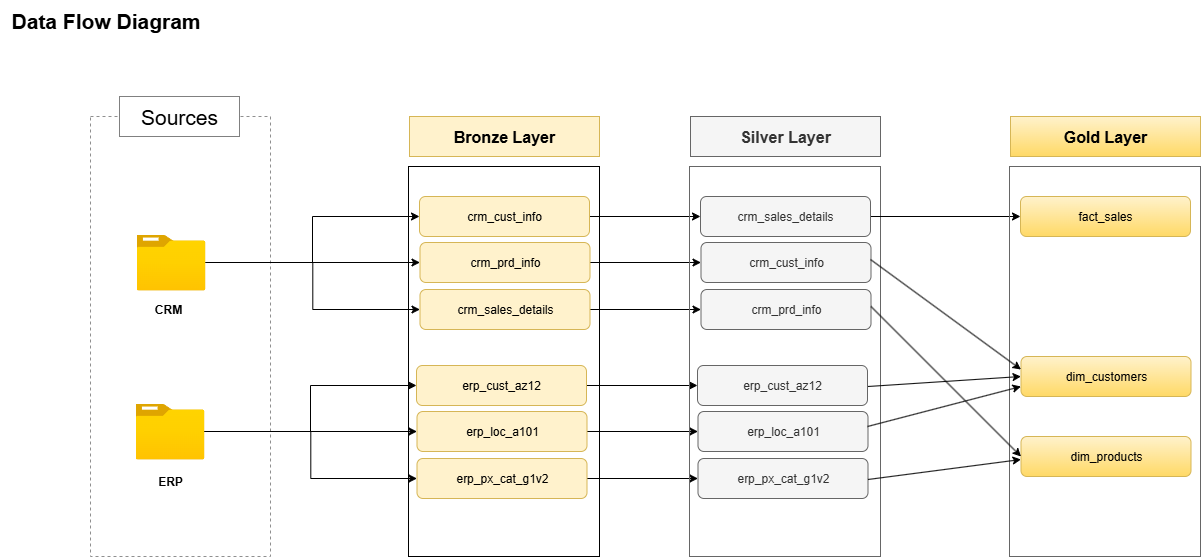

The diagram above was exported from draw.io. Its source (the exported page's mxGraphModel, read from the mxfile embedded in the PNG):
<mxGraphModel dx="1042" dy="527" grid="1" gridSize="10" guides="1" tooltips="1" connect="1" arrows="1" fold="1" page="1" pageScale="1" pageWidth="850" pageHeight="1100" background="#ffffff" math="0" shadow="0">
  <root>
    <mxCell id="0" />
    <mxCell id="1" parent="0" />
    <mxCell id="n2PGhs3mNnaXm8EmnP3A-2" value="" style="rounded=0;whiteSpace=wrap;html=1;fillColor=none;dashed=1;strokeColor=#8F8F8F;fontColor=#B2B2B2;" parent="1" vertex="1">
      <mxGeometry x="121" y="200" width="180" height="440" as="geometry" />
    </mxCell>
    <mxCell id="n2PGhs3mNnaXm8EmnP3A-3" value="&lt;font style=&quot;font-size: 21px;&quot;&gt;Sources&lt;/font&gt;" style="rounded=0;whiteSpace=wrap;html=1;dashed=1;fontSize=24;dashPattern=1 1;" parent="1" vertex="1">
      <mxGeometry x="150" y="180" width="120" height="40" as="geometry" />
    </mxCell>
    <mxCell id="n2PGhs3mNnaXm8EmnP3A-23" style="edgeStyle=orthogonalEdgeStyle;rounded=0;orthogonalLoop=1;jettySize=auto;html=1;entryX=0;entryY=0.5;entryDx=0;entryDy=0;" parent="1" source="n2PGhs3mNnaXm8EmnP3A-4" target="n2PGhs3mNnaXm8EmnP3A-21" edge="1">
      <mxGeometry relative="1" as="geometry" />
    </mxCell>
    <mxCell id="n2PGhs3mNnaXm8EmnP3A-24" style="edgeStyle=orthogonalEdgeStyle;rounded=0;orthogonalLoop=1;jettySize=auto;html=1;entryX=0;entryY=0.5;entryDx=0;entryDy=0;" parent="1" source="n2PGhs3mNnaXm8EmnP3A-4" target="n2PGhs3mNnaXm8EmnP3A-22" edge="1">
      <mxGeometry relative="1" as="geometry" />
    </mxCell>
    <mxCell id="n2PGhs3mNnaXm8EmnP3A-25" style="edgeStyle=orthogonalEdgeStyle;rounded=0;orthogonalLoop=1;jettySize=auto;html=1;" parent="1" source="n2PGhs3mNnaXm8EmnP3A-4" target="n2PGhs3mNnaXm8EmnP3A-20" edge="1">
      <mxGeometry relative="1" as="geometry" />
    </mxCell>
    <mxCell id="n2PGhs3mNnaXm8EmnP3A-4" value="" style="image;aspect=fixed;html=1;points=[];align=center;fontSize=12;image=img/lib/azure2/general/Folder_Blank.svg;" parent="1" vertex="1">
      <mxGeometry x="167" y="318" width="69" height="56.00000000000001" as="geometry" />
    </mxCell>
    <mxCell id="n2PGhs3mNnaXm8EmnP3A-32" style="edgeStyle=orthogonalEdgeStyle;rounded=0;orthogonalLoop=1;jettySize=auto;html=1;entryX=0;entryY=0.5;entryDx=0;entryDy=0;fontFamily=Helvetica;fontSize=12;fontColor=default;" parent="1" source="n2PGhs3mNnaXm8EmnP3A-6" target="n2PGhs3mNnaXm8EmnP3A-28" edge="1">
      <mxGeometry relative="1" as="geometry" />
    </mxCell>
    <mxCell id="n2PGhs3mNnaXm8EmnP3A-33" style="edgeStyle=orthogonalEdgeStyle;rounded=0;orthogonalLoop=1;jettySize=auto;html=1;entryX=0;entryY=0.5;entryDx=0;entryDy=0;fontFamily=Helvetica;fontSize=12;fontColor=default;" parent="1" source="n2PGhs3mNnaXm8EmnP3A-6" target="n2PGhs3mNnaXm8EmnP3A-30" edge="1">
      <mxGeometry relative="1" as="geometry" />
    </mxCell>
    <mxCell id="n2PGhs3mNnaXm8EmnP3A-6" value="" style="image;aspect=fixed;html=1;points=[];align=center;fontSize=12;image=img/lib/azure2/general/Folder_Blank.svg;" parent="1" vertex="1">
      <mxGeometry x="166" y="487" width="69" height="56.00000000000001" as="geometry" />
    </mxCell>
    <mxCell id="n2PGhs3mNnaXm8EmnP3A-8" value="&lt;b&gt;CRM&lt;/b&gt;" style="text;html=1;align=center;verticalAlign=middle;whiteSpace=wrap;rounded=0;" parent="1" vertex="1">
      <mxGeometry x="168.5" y="378" width="60" height="30" as="geometry" />
    </mxCell>
    <mxCell id="n2PGhs3mNnaXm8EmnP3A-9" value="&lt;b&gt;ERP&lt;/b&gt;" style="text;html=1;align=center;verticalAlign=middle;whiteSpace=wrap;rounded=0;" parent="1" vertex="1">
      <mxGeometry x="170.5" y="550" width="60" height="30" as="geometry" />
    </mxCell>
    <mxCell id="n2PGhs3mNnaXm8EmnP3A-12" value="&lt;font style=&quot;font-size: 16px;&quot;&gt;&lt;b&gt;Bronze Layer&lt;/b&gt;&lt;/font&gt;" style="rounded=0;whiteSpace=wrap;html=1;fillColor=#fff2cc;strokeColor=#d6b656;" parent="1" vertex="1">
      <mxGeometry x="440" y="200" width="190" height="40" as="geometry" />
    </mxCell>
    <mxCell id="n2PGhs3mNnaXm8EmnP3A-13" value="" style="rounded=0;whiteSpace=wrap;html=1;gradientColor=none;gradientDirection=north;fillColor=none;" parent="1" vertex="1">
      <mxGeometry x="439" y="250" width="191" height="390" as="geometry" />
    </mxCell>
    <mxCell id="18hrCXF_wcOmIvtVPvo0-9" style="edgeStyle=orthogonalEdgeStyle;rounded=0;orthogonalLoop=1;jettySize=auto;html=1;" parent="1" source="n2PGhs3mNnaXm8EmnP3A-20" target="18hrCXF_wcOmIvtVPvo0-3" edge="1">
      <mxGeometry relative="1" as="geometry" />
    </mxCell>
    <mxCell id="n2PGhs3mNnaXm8EmnP3A-20" value="crm_cust_info" style="rounded=1;whiteSpace=wrap;html=1;fillColor=#fff2cc;strokeColor=#d6b656;" parent="1" vertex="1">
      <mxGeometry x="450" y="280" width="170" height="40" as="geometry" />
    </mxCell>
    <mxCell id="18hrCXF_wcOmIvtVPvo0-10" style="edgeStyle=orthogonalEdgeStyle;rounded=0;orthogonalLoop=1;jettySize=auto;html=1;entryX=0;entryY=0.5;entryDx=0;entryDy=0;" parent="1" source="n2PGhs3mNnaXm8EmnP3A-21" target="18hrCXF_wcOmIvtVPvo0-4" edge="1">
      <mxGeometry relative="1" as="geometry" />
    </mxCell>
    <mxCell id="n2PGhs3mNnaXm8EmnP3A-21" value="crm_prd_info" style="rounded=1;whiteSpace=wrap;html=1;fillColor=#fff2cc;strokeColor=#d6b656;" parent="1" vertex="1">
      <mxGeometry x="450.5" y="326" width="170" height="40" as="geometry" />
    </mxCell>
    <mxCell id="18hrCXF_wcOmIvtVPvo0-11" style="edgeStyle=orthogonalEdgeStyle;rounded=0;orthogonalLoop=1;jettySize=auto;html=1;entryX=0;entryY=0.5;entryDx=0;entryDy=0;" parent="1" source="n2PGhs3mNnaXm8EmnP3A-22" target="18hrCXF_wcOmIvtVPvo0-5" edge="1">
      <mxGeometry relative="1" as="geometry" />
    </mxCell>
    <mxCell id="n2PGhs3mNnaXm8EmnP3A-22" value="crm_sales_details" style="rounded=1;whiteSpace=wrap;html=1;fillColor=#fff2cc;strokeColor=#d6b656;" parent="1" vertex="1">
      <mxGeometry x="450.5" y="373" width="170" height="40" as="geometry" />
    </mxCell>
    <mxCell id="18hrCXF_wcOmIvtVPvo0-12" style="edgeStyle=orthogonalEdgeStyle;rounded=0;orthogonalLoop=1;jettySize=auto;html=1;entryX=0;entryY=0.5;entryDx=0;entryDy=0;" parent="1" source="n2PGhs3mNnaXm8EmnP3A-28" target="18hrCXF_wcOmIvtVPvo0-6" edge="1">
      <mxGeometry relative="1" as="geometry" />
    </mxCell>
    <mxCell id="n2PGhs3mNnaXm8EmnP3A-28" value="erp_cust_az12" style="rounded=1;whiteSpace=wrap;html=1;fillColor=#fff2cc;strokeColor=#d6b656;" parent="1" vertex="1">
      <mxGeometry x="447" y="449" width="170" height="40" as="geometry" />
    </mxCell>
    <mxCell id="18hrCXF_wcOmIvtVPvo0-13" style="edgeStyle=orthogonalEdgeStyle;rounded=0;orthogonalLoop=1;jettySize=auto;html=1;entryX=0;entryY=0.5;entryDx=0;entryDy=0;" parent="1" source="n2PGhs3mNnaXm8EmnP3A-29" target="18hrCXF_wcOmIvtVPvo0-7" edge="1">
      <mxGeometry relative="1" as="geometry" />
    </mxCell>
    <mxCell id="n2PGhs3mNnaXm8EmnP3A-29" value="erp_loc_a101" style="rounded=1;whiteSpace=wrap;html=1;fillColor=#fff2cc;strokeColor=#d6b656;" parent="1" vertex="1">
      <mxGeometry x="447.5" y="495" width="170" height="40" as="geometry" />
    </mxCell>
    <mxCell id="18hrCXF_wcOmIvtVPvo0-14" style="edgeStyle=orthogonalEdgeStyle;rounded=0;orthogonalLoop=1;jettySize=auto;html=1;" parent="1" source="n2PGhs3mNnaXm8EmnP3A-30" target="18hrCXF_wcOmIvtVPvo0-8" edge="1">
      <mxGeometry relative="1" as="geometry" />
    </mxCell>
    <mxCell id="n2PGhs3mNnaXm8EmnP3A-30" value="erp_px_cat_g1v2" style="rounded=1;whiteSpace=wrap;html=1;fillColor=#fff2cc;strokeColor=#d6b656;" parent="1" vertex="1">
      <mxGeometry x="447.5" y="542" width="170" height="40" as="geometry" />
    </mxCell>
    <mxCell id="n2PGhs3mNnaXm8EmnP3A-31" style="edgeStyle=orthogonalEdgeStyle;rounded=0;orthogonalLoop=1;jettySize=auto;html=1;fontFamily=Helvetica;fontSize=12;fontColor=default;entryX=0;entryY=0.5;entryDx=0;entryDy=0;" parent="1" source="n2PGhs3mNnaXm8EmnP3A-6" target="n2PGhs3mNnaXm8EmnP3A-29" edge="1">
      <mxGeometry relative="1" as="geometry">
        <mxPoint x="440" y="519" as="targetPoint" />
      </mxGeometry>
    </mxCell>
    <mxCell id="n2PGhs3mNnaXm8EmnP3A-34" value="&lt;b&gt;&lt;font style=&quot;font-size: 21px;&quot;&gt;Data Flow Diagram&lt;/font&gt;&lt;/b&gt;" style="text;html=1;align=center;verticalAlign=middle;resizable=0;points=[];autosize=1;strokeColor=none;fillColor=none;fontFamily=Helvetica;fontSize=12;fontColor=default;" parent="1" vertex="1">
      <mxGeometry x="31" y="84" width="210" height="40" as="geometry" />
    </mxCell>
    <mxCell id="18hrCXF_wcOmIvtVPvo0-1" value="&lt;font style=&quot;font-size: 16px;&quot;&gt;&lt;b&gt;Silver Layer&lt;/b&gt;&lt;/font&gt;" style="rounded=0;whiteSpace=wrap;html=1;fillColor=#f5f5f5;strokeColor=#666666;fontColor=#333333;" parent="1" vertex="1">
      <mxGeometry x="721" y="200" width="190" height="40" as="geometry" />
    </mxCell>
    <mxCell id="18hrCXF_wcOmIvtVPvo0-2" value="" style="rounded=0;whiteSpace=wrap;html=1;gradientDirection=north;fillColor=none;fontColor=#333333;strokeColor=#666666;" parent="1" vertex="1">
      <mxGeometry x="720" y="250" width="191" height="390" as="geometry" />
    </mxCell>
    <mxCell id="yAUWJ2TTZxZo2ajDUAWw-6" style="edgeStyle=orthogonalEdgeStyle;rounded=0;orthogonalLoop=1;jettySize=auto;html=1;entryX=0;entryY=0.5;entryDx=0;entryDy=0;" edge="1" parent="1" source="18hrCXF_wcOmIvtVPvo0-3" target="yAUWJ2TTZxZo2ajDUAWw-3">
      <mxGeometry relative="1" as="geometry" />
    </mxCell>
    <mxCell id="18hrCXF_wcOmIvtVPvo0-3" value="crm_sales_details" style="rounded=1;whiteSpace=wrap;html=1;fillColor=#f5f5f5;strokeColor=#666666;fontColor=#333333;" parent="1" vertex="1">
      <mxGeometry x="731" y="280" width="170" height="40" as="geometry" />
    </mxCell>
    <mxCell id="18hrCXF_wcOmIvtVPvo0-4" value="crm_cust_info" style="rounded=1;whiteSpace=wrap;html=1;fillColor=#f5f5f5;strokeColor=#666666;fontColor=#333333;" parent="1" vertex="1">
      <mxGeometry x="731.5" y="326" width="170" height="40" as="geometry" />
    </mxCell>
    <mxCell id="18hrCXF_wcOmIvtVPvo0-5" value="crm_prd_info" style="rounded=1;whiteSpace=wrap;html=1;fillColor=#f5f5f5;strokeColor=#666666;fontColor=#333333;" parent="1" vertex="1">
      <mxGeometry x="731.5" y="373" width="170" height="40" as="geometry" />
    </mxCell>
    <mxCell id="18hrCXF_wcOmIvtVPvo0-6" value="erp_cust_az12" style="rounded=1;whiteSpace=wrap;html=1;fillColor=#f5f5f5;strokeColor=#666666;fontColor=#333333;" parent="1" vertex="1">
      <mxGeometry x="728" y="449" width="170" height="40" as="geometry" />
    </mxCell>
    <mxCell id="18hrCXF_wcOmIvtVPvo0-7" value="erp_loc_a101" style="rounded=1;whiteSpace=wrap;html=1;fillColor=#f5f5f5;strokeColor=#666666;fontColor=#333333;" parent="1" vertex="1">
      <mxGeometry x="728.5" y="495" width="170" height="40" as="geometry" />
    </mxCell>
    <mxCell id="18hrCXF_wcOmIvtVPvo0-8" value="erp_px_cat_g1v2" style="rounded=1;whiteSpace=wrap;html=1;fillColor=#f5f5f5;strokeColor=#666666;fontColor=#333333;" parent="1" vertex="1">
      <mxGeometry x="728.5" y="542" width="170" height="40" as="geometry" />
    </mxCell>
    <mxCell id="yAUWJ2TTZxZo2ajDUAWw-1" value="&lt;font style=&quot;font-size: 16px;&quot;&gt;&lt;b&gt;Gold Layer&lt;/b&gt;&lt;/font&gt;" style="rounded=0;whiteSpace=wrap;html=1;fillColor=#fff2cc;strokeColor=#d6b656;gradientColor=#ffd966;" vertex="1" parent="1">
      <mxGeometry x="1041" y="200" width="190" height="40" as="geometry" />
    </mxCell>
    <mxCell id="yAUWJ2TTZxZo2ajDUAWw-2" value="" style="rounded=0;whiteSpace=wrap;html=1;gradientDirection=north;fillColor=none;fontColor=#333333;strokeColor=#666666;" vertex="1" parent="1">
      <mxGeometry x="1040" y="250" width="191" height="390" as="geometry" />
    </mxCell>
    <mxCell id="yAUWJ2TTZxZo2ajDUAWw-3" value="fact_sales" style="rounded=1;whiteSpace=wrap;html=1;fillColor=#fff2cc;strokeColor=#d6b656;gradientColor=#ffd966;" vertex="1" parent="1">
      <mxGeometry x="1051" y="280" width="170" height="40" as="geometry" />
    </mxCell>
    <mxCell id="yAUWJ2TTZxZo2ajDUAWw-4" value="dim_customers" style="rounded=1;whiteSpace=wrap;html=1;fillColor=#fff2cc;strokeColor=#d6b656;gradientColor=#ffd966;" vertex="1" parent="1">
      <mxGeometry x="1051.5" y="440" width="170" height="40" as="geometry" />
    </mxCell>
    <mxCell id="yAUWJ2TTZxZo2ajDUAWw-5" value="dim_products" style="rounded=1;whiteSpace=wrap;html=1;fillColor=#fff2cc;strokeColor=#d6b656;gradientColor=#ffd966;" vertex="1" parent="1">
      <mxGeometry x="1051.5" y="520" width="170" height="40" as="geometry" />
    </mxCell>
    <mxCell id="yAUWJ2TTZxZo2ajDUAWw-8" value="" style="endArrow=classic;html=1;rounded=0;entryX=0;entryY=0.5;entryDx=0;entryDy=0;" edge="1" parent="1">
      <mxGeometry width="50" height="50" relative="1" as="geometry">
        <mxPoint x="901" y="343" as="sourcePoint" />
        <mxPoint x="1051.5" y="453" as="targetPoint" />
      </mxGeometry>
    </mxCell>
    <mxCell id="yAUWJ2TTZxZo2ajDUAWw-9" value="" style="endArrow=classic;html=1;rounded=0;entryX=0;entryY=0.5;entryDx=0;entryDy=0;" edge="1" parent="1" target="yAUWJ2TTZxZo2ajDUAWw-5">
      <mxGeometry width="50" height="50" relative="1" as="geometry">
        <mxPoint x="901.5" y="390" as="sourcePoint" />
        <mxPoint x="1052" y="500" as="targetPoint" />
      </mxGeometry>
    </mxCell>
    <mxCell id="yAUWJ2TTZxZo2ajDUAWw-10" value="" style="endArrow=classic;html=1;rounded=0;entryX=0;entryY=0.5;entryDx=0;entryDy=0;" edge="1" parent="1">
      <mxGeometry width="50" height="50" relative="1" as="geometry">
        <mxPoint x="898.5" y="563" as="sourcePoint" />
        <mxPoint x="1051.5" y="543" as="targetPoint" />
      </mxGeometry>
    </mxCell>
    <mxCell id="yAUWJ2TTZxZo2ajDUAWw-11" value="" style="endArrow=classic;html=1;rounded=0;entryX=0;entryY=0.5;entryDx=0;entryDy=0;" edge="1" parent="1" target="yAUWJ2TTZxZo2ajDUAWw-4">
      <mxGeometry width="50" height="50" relative="1" as="geometry">
        <mxPoint x="898.5" y="470" as="sourcePoint" />
        <mxPoint x="1049" y="580" as="targetPoint" />
      </mxGeometry>
    </mxCell>
    <mxCell id="yAUWJ2TTZxZo2ajDUAWw-12" value="" style="endArrow=classic;html=1;rounded=0;entryX=0;entryY=0.75;entryDx=0;entryDy=0;" edge="1" parent="1" target="yAUWJ2TTZxZo2ajDUAWw-4">
      <mxGeometry width="50" height="50" relative="1" as="geometry">
        <mxPoint x="898" y="510" as="sourcePoint" />
        <mxPoint x="1048.5" y="620" as="targetPoint" />
      </mxGeometry>
    </mxCell>
  </root>
</mxGraphModel>